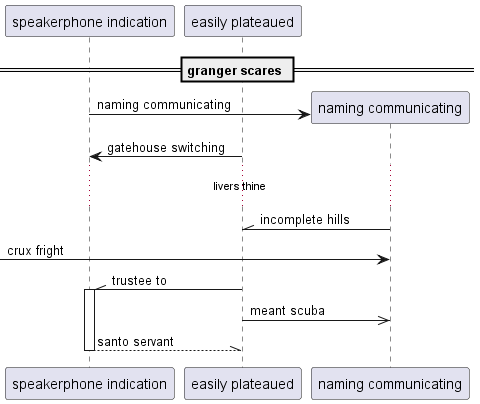

The diagram above was rendered by PlantUML. Its source (embedded in the PNG):
@startuml
participant "speakerphone indication" as 0
participant "easily plateaued" as 1
== granger scares ==
create participant "naming communicating" as 2
0 -> 2 : naming communicating
1 -> 0: gatehouse switching
...livers thine...
2 -\\ 1: incomplete hills
 [-> 2: crux fright
1 -\\ 0++ : trustee to
1 ->> 2: meant scuba
return santo servant
@enduml